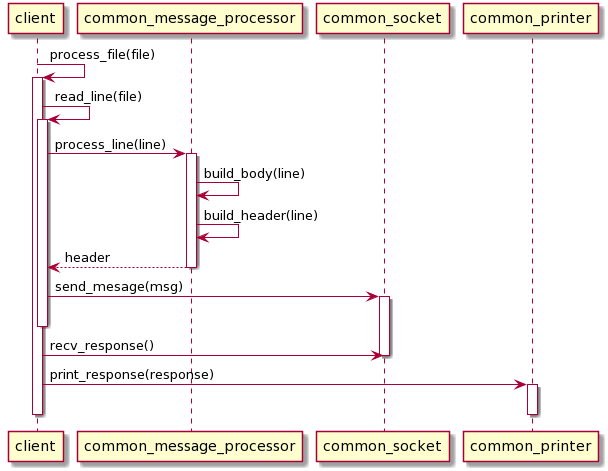

The diagram above was rendered by PlantUML. Its source (embedded in the PNG):
@startuml
client -> client : process_file(file)
activate client

client -> client : read_line(file)
activate client

client -> common_message_processor : process_line(line)
activate common_message_processor

common_message_processor -> common_message_processor : build_body(line)

common_message_processor -> common_message_processor : build_header(line)

common_message_processor --> client : header
deactivate common_message_processor


client -> common_socket : send_mesage(msg)
activate common_socket
deactivate client

client -> common_socket : recv_response()
deactivate common_socket

client -> common_printer : print_response(response)
activate common_printer
deactivate common_printer

deactivate client
@enduml